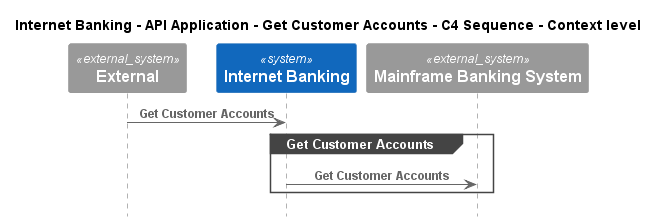

The diagram above was rendered by PlantUML. Its source (embedded in the PNG):
@startuml
!pragma layout smetana
!include ..\..\..\..\..\..\.c4s\C4_Sequence.puml

title Internet Banking - API Application - Get Customer Accounts - C4 Sequence - Context level

System_Ext(C4InterFlow.SoftwareSystems.ExternalSystem, "External", "")
System(BigBankPlc.SoftwareSystems.InternetBanking, "Internet Banking", "")
System_Ext(BigBankPlc.SoftwareSystems.MainframeBankingSystem, "Mainframe Banking System", "")

Rel(C4InterFlow.SoftwareSystems.ExternalSystem, BigBankPlc.SoftwareSystems.InternetBanking, "Get Customer Accounts")
group Get Customer Accounts
Rel(BigBankPlc.SoftwareSystems.InternetBanking, BigBankPlc.SoftwareSystems.MainframeBankingSystem, "Get Customer Accounts")
end


@enduml